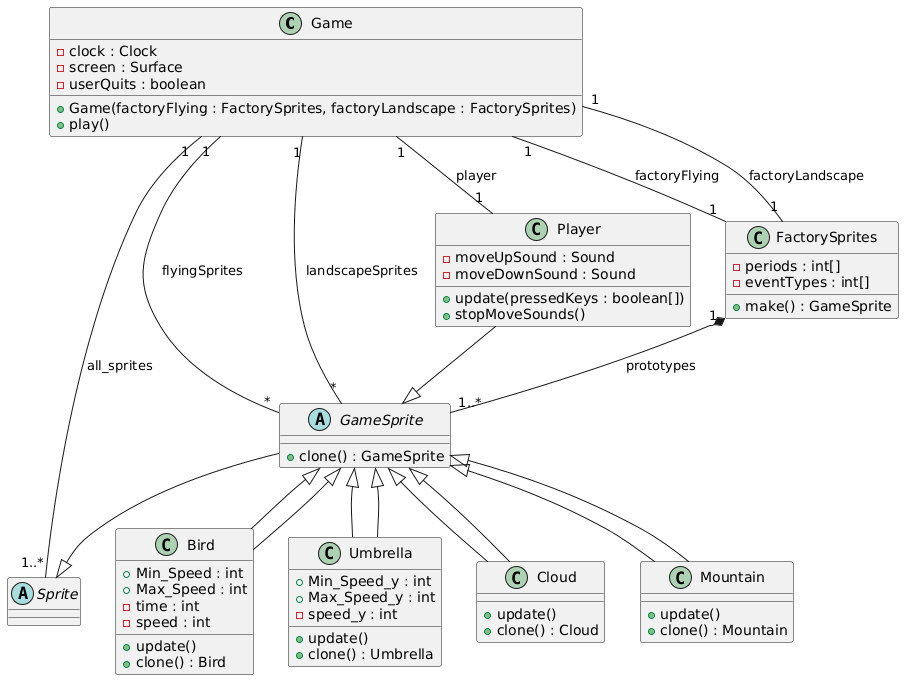

The diagram above was rendered by PlantUML. Its source (embedded in the PNG):
@startuml
class Game {
  -clock : Clock
  -screen : Surface
  -userQuits : boolean
  +Game(factoryFlying : FactorySprites, factoryLandscape : FactorySprites)
  +play()
}

class FactorySprites {
  -periods : int[]
  -eventTypes : int[]
  +make() : GameSprite
}

abstract class Sprite {
}

abstract class GameSprite {
  +clone() : GameSprite
}

class Player {
  -moveUpSound : Sound
  -moveDownSound : Sound
  +update(pressedKeys : boolean[])
  +stopMoveSounds()
}

class Bird extends GameSprite {
  +Min_Speed : int
  +Max_Speed : int
  -time : int
  -speed : int
  +update()
  +clone() : Bird
}

class Umbrella extends GameSprite {
  +Min_Speed_y : int
  +Max_Speed_y : int
  -speed_y : int
  +update()
  +clone() : Umbrella
}

class Cloud extends GameSprite {
  +update()
  +clone() : Cloud
}

class Mountain extends GameSprite {
  +update()
  +clone() : Mountain
}

Game "1" -- "1" FactorySprites : factoryFlying
Game "1" -- "1" FactorySprites : factoryLandscape

Game "1" -- "1..*" Sprite : all_sprites
Game "1" -- "1" Player : player

FactorySprites "1" *-- "1..*" GameSprite : prototypes

Game "1" -- "*" GameSprite : flyingSprites
Game "1" -- "*" GameSprite : landscapeSprites

GameSprite --|> Sprite

Player --|> GameSprite

GameSprite <|-- Bird
GameSprite <|-- Umbrella
GameSprite <|-- Cloud
GameSprite <|-- Mountain
@enduml